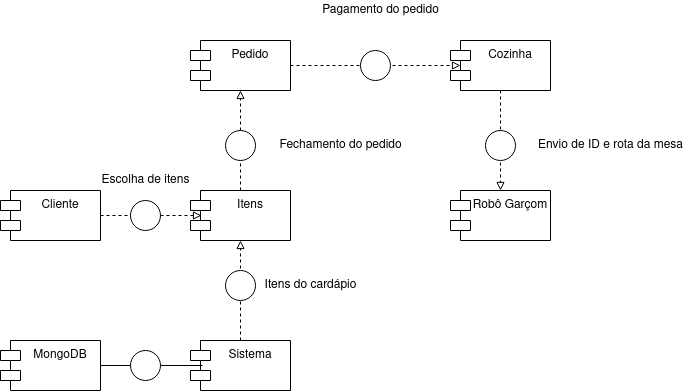

The diagram above was exported from draw.io. Its source (the exported page's mxGraphModel, read from the mxfile embedded in the PNG):
<mxGraphModel dx="868" dy="1646" grid="1" gridSize="10" guides="1" tooltips="1" connect="1" arrows="1" fold="1" page="1" pageScale="1" pageWidth="827" pageHeight="1169" math="0" shadow="0">
  <root>
    <mxCell id="0" />
    <mxCell id="1" parent="0" />
    <mxCell id="2" style="edgeStyle=orthogonalEdgeStyle;rounded=0;orthogonalLoop=1;jettySize=auto;html=1;entryX=0.5;entryY=1;entryDx=0;entryDy=0;dashed=1;endArrow=block;endFill=0;" edge="1" source="3" target="5" parent="1">
      <mxGeometry relative="1" as="geometry" />
    </mxCell>
    <mxCell id="3" value="Sistema" style="shape=module;align=left;spacingLeft=20;align=center;verticalAlign=top;" vertex="1" parent="1">
      <mxGeometry x="380" y="220" width="100" height="50" as="geometry" />
    </mxCell>
    <mxCell id="4" style="edgeStyle=orthogonalEdgeStyle;rounded=0;orthogonalLoop=1;jettySize=auto;html=1;entryX=0.5;entryY=1;entryDx=0;entryDy=0;dashed=1;endArrow=block;endFill=0;" edge="1" source="5" target="8" parent="1">
      <mxGeometry relative="1" as="geometry" />
    </mxCell>
    <mxCell id="5" value="Itens" style="shape=module;align=left;spacingLeft=20;align=center;verticalAlign=top;" vertex="1" parent="1">
      <mxGeometry x="380" y="70" width="100" height="50" as="geometry" />
    </mxCell>
    <mxCell id="6" value="Robô Garçom" style="shape=module;align=left;spacingLeft=20;align=center;verticalAlign=top;" vertex="1" parent="1">
      <mxGeometry x="640" y="70" width="100" height="50" as="geometry" />
    </mxCell>
    <mxCell id="7" style="edgeStyle=orthogonalEdgeStyle;rounded=0;orthogonalLoop=1;jettySize=auto;html=1;entryX=0.1;entryY=0.5;entryDx=0;entryDy=0;entryPerimeter=0;dashed=1;endArrow=block;endFill=0;" edge="1" source="8" target="14" parent="1">
      <mxGeometry relative="1" as="geometry" />
    </mxCell>
    <mxCell id="8" value="Pedido" style="shape=module;align=left;spacingLeft=20;align=center;verticalAlign=top;" vertex="1" parent="1">
      <mxGeometry x="380" y="-80" width="100" height="50" as="geometry" />
    </mxCell>
    <mxCell id="9" style="edgeStyle=orthogonalEdgeStyle;rounded=0;orthogonalLoop=1;jettySize=auto;html=1;entryX=0.12;entryY=0.5;entryDx=0;entryDy=0;entryPerimeter=0;endArrow=none;endFill=0;" edge="1" source="10" target="3" parent="1">
      <mxGeometry relative="1" as="geometry" />
    </mxCell>
    <mxCell id="10" value="MongoDB" style="shape=module;align=left;spacingLeft=20;align=center;verticalAlign=top;" vertex="1" parent="1">
      <mxGeometry x="190" y="220" width="100" height="50" as="geometry" />
    </mxCell>
    <mxCell id="11" style="edgeStyle=orthogonalEdgeStyle;rounded=0;orthogonalLoop=1;jettySize=auto;html=1;entryX=0.11;entryY=0.5;entryDx=0;entryDy=0;entryPerimeter=0;dashed=1;endArrow=block;endFill=0;" edge="1" source="12" target="5" parent="1">
      <mxGeometry relative="1" as="geometry" />
    </mxCell>
    <mxCell id="12" value="Cliente" style="shape=module;align=left;spacingLeft=20;align=center;verticalAlign=top;" vertex="1" parent="1">
      <mxGeometry x="190" y="70" width="100" height="50" as="geometry" />
    </mxCell>
    <mxCell id="13" style="edgeStyle=orthogonalEdgeStyle;rounded=0;orthogonalLoop=1;jettySize=auto;html=1;entryX=0.5;entryY=0;entryDx=0;entryDy=0;dashed=1;strokeWidth=1;endArrow=block;endFill=0;" edge="1" source="14" target="6" parent="1">
      <mxGeometry relative="1" as="geometry" />
    </mxCell>
    <mxCell id="14" value="Cozinha" style="shape=module;align=left;spacingLeft=20;align=center;verticalAlign=top;" vertex="1" parent="1">
      <mxGeometry x="640" y="-80" width="100" height="50" as="geometry" />
    </mxCell>
    <mxCell id="15" value="" style="verticalLabelPosition=bottom;verticalAlign=top;html=1;shape=mxgraph.flowchart.on-page_reference;" vertex="1" parent="1">
      <mxGeometry x="415" y="150" width="30" height="30" as="geometry" />
    </mxCell>
    <mxCell id="16" value="" style="verticalLabelPosition=bottom;verticalAlign=top;html=1;shape=mxgraph.flowchart.on-page_reference;" vertex="1" parent="1">
      <mxGeometry x="675" y="10" width="30" height="30" as="geometry" />
    </mxCell>
    <mxCell id="17" value="" style="verticalLabelPosition=bottom;verticalAlign=top;html=1;shape=mxgraph.flowchart.on-page_reference;" vertex="1" parent="1">
      <mxGeometry x="550" y="-70" width="30" height="30" as="geometry" />
    </mxCell>
    <mxCell id="18" value="" style="verticalLabelPosition=bottom;verticalAlign=top;html=1;shape=mxgraph.flowchart.on-page_reference;" vertex="1" parent="1">
      <mxGeometry x="415" y="10" width="30" height="30" as="geometry" />
    </mxCell>
    <mxCell id="19" value="" style="verticalLabelPosition=bottom;verticalAlign=top;html=1;shape=mxgraph.flowchart.on-page_reference;" vertex="1" parent="1">
      <mxGeometry x="320" y="80" width="30" height="30" as="geometry" />
    </mxCell>
    <mxCell id="20" value="" style="verticalLabelPosition=bottom;verticalAlign=top;html=1;shape=mxgraph.flowchart.on-page_reference;" vertex="1" parent="1">
      <mxGeometry x="320" y="230" width="30" height="30" as="geometry" />
    </mxCell>
    <mxCell id="21" value="Itens do cardápio" style="text;html=1;align=center;verticalAlign=middle;resizable=0;points=[];autosize=1;strokeColor=none;fillColor=none;" vertex="1" parent="1">
      <mxGeometry x="445" y="155" width="110" height="20" as="geometry" />
    </mxCell>
    <mxCell id="22" value="Escolha de itens" style="text;html=1;align=center;verticalAlign=middle;resizable=0;points=[];autosize=1;strokeColor=none;fillColor=none;" vertex="1" parent="1">
      <mxGeometry x="285" y="50" width="100" height="20" as="geometry" />
    </mxCell>
    <mxCell id="23" value="Fechamento do pedido" style="text;html=1;align=center;verticalAlign=middle;resizable=0;points=[];autosize=1;strokeColor=none;fillColor=none;" vertex="1" parent="1">
      <mxGeometry x="460" y="15" width="140" height="20" as="geometry" />
    </mxCell>
    <mxCell id="24" value="Pagamento do pedido" style="text;html=1;align=center;verticalAlign=middle;resizable=0;points=[];autosize=1;strokeColor=none;fillColor=none;" vertex="1" parent="1">
      <mxGeometry x="505" y="-120" width="130" height="20" as="geometry" />
    </mxCell>
    <mxCell id="25" value="Envio de ID e rota da mesa" style="text;html=1;align=center;verticalAlign=middle;resizable=0;points=[];autosize=1;strokeColor=none;fillColor=none;" vertex="1" parent="1">
      <mxGeometry x="720" y="15" width="160" height="20" as="geometry" />
    </mxCell>
  </root>
</mxGraphModel>